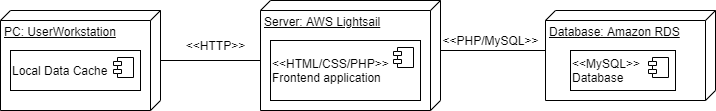

The diagram above was exported from draw.io. Its source (the exported page's mxGraphModel, read from the mxfile embedded in the PNG):
<mxGraphModel dx="997" dy="548" grid="1" gridSize="10" guides="1" tooltips="1" connect="1" arrows="1" fold="1" page="1" pageScale="1" pageWidth="850" pageHeight="1100" math="0" shadow="0">
  <root>
    <mxCell id="0" />
    <mxCell id="1" parent="0" />
    <mxCell id="Hj-PANzzyjieqBjg2UMi-28" style="edgeStyle=none;rounded=0;orthogonalLoop=1;jettySize=auto;html=1;exitX=0;exitY=0;exitDx=50;exitDy=0;exitPerimeter=0;entryX=0;entryY=0;entryDx=60;entryDy=180;entryPerimeter=0;endArrow=none;endFill=0;" parent="1" source="Hj-PANzzyjieqBjg2UMi-2" target="Hj-PANzzyjieqBjg2UMi-4" edge="1">
      <mxGeometry relative="1" as="geometry" />
    </mxCell>
    <mxCell id="Hj-PANzzyjieqBjg2UMi-2" value="PC: UserWorkstation" style="verticalAlign=top;align=left;spacingTop=8;spacingLeft=2;spacingRight=12;shape=cube;size=10;direction=south;fontStyle=4;html=1;" parent="1" vertex="1">
      <mxGeometry x="30" y="50" width="160" height="100" as="geometry" />
    </mxCell>
    <mxCell id="Hj-PANzzyjieqBjg2UMi-8" style="edgeStyle=none;rounded=0;orthogonalLoop=1;jettySize=auto;html=1;exitX=0;exitY=0;exitDx=50;exitDy=0;exitPerimeter=0;entryX=0;entryY=0;entryDx=40;entryDy=150;entryPerimeter=0;endArrow=none;endFill=0;" parent="1" source="Hj-PANzzyjieqBjg2UMi-4" target="Hj-PANzzyjieqBjg2UMi-5" edge="1">
      <mxGeometry relative="1" as="geometry" />
    </mxCell>
    <mxCell id="Hj-PANzzyjieqBjg2UMi-4" value="Server: AWS Lightsail&lt;br&gt;" style="verticalAlign=top;align=left;spacingTop=8;spacingLeft=2;spacingRight=12;shape=cube;size=10;direction=south;fontStyle=4;html=1;" parent="1" vertex="1">
      <mxGeometry x="290" y="40" width="180" height="110" as="geometry" />
    </mxCell>
    <mxCell id="Hj-PANzzyjieqBjg2UMi-5" value="Database: Amazon RDS" style="verticalAlign=top;align=left;spacingTop=8;spacingLeft=2;spacingRight=12;shape=cube;size=10;direction=south;fontStyle=4;html=1;" parent="1" vertex="1">
      <mxGeometry x="575" y="50" width="170" height="90" as="geometry" />
    </mxCell>
    <mxCell id="Hj-PANzzyjieqBjg2UMi-19" value="&amp;lt;&amp;lt;HTTP&amp;gt;&amp;gt;" style="text;html=1;align=center;verticalAlign=middle;resizable=0;points=[];autosize=1;strokeColor=none;fillColor=none;" parent="1" vertex="1">
      <mxGeometry x="210" y="75" width="70" height="20" as="geometry" />
    </mxCell>
    <mxCell id="Hj-PANzzyjieqBjg2UMi-20" value="&amp;lt;&amp;lt;PHP/MySQL&amp;gt;&amp;gt;" style="text;html=1;align=center;verticalAlign=middle;resizable=0;points=[];autosize=1;strokeColor=none;fillColor=none;" parent="1" vertex="1">
      <mxGeometry x="465" y="70" width="110" height="20" as="geometry" />
    </mxCell>
    <mxCell id="Hj-PANzzyjieqBjg2UMi-21" value="Local Data Cache" style="html=1;dropTarget=0;align=left;" parent="1" vertex="1">
      <mxGeometry x="40" y="90" width="130" height="40" as="geometry" />
    </mxCell>
    <mxCell id="Hj-PANzzyjieqBjg2UMi-22" value="" style="shape=module;jettyWidth=8;jettyHeight=4;" parent="Hj-PANzzyjieqBjg2UMi-21" vertex="1">
      <mxGeometry x="1" width="20" height="20" relative="1" as="geometry">
        <mxPoint x="-27" y="7" as="offset" />
      </mxGeometry>
    </mxCell>
    <mxCell id="Hj-PANzzyjieqBjg2UMi-25" value="&amp;lt;&amp;lt;HTML/CSS/PHP&amp;gt;&amp;gt;&lt;br&gt;Frontend application" style="html=1;dropTarget=0;align=left;" parent="1" vertex="1">
      <mxGeometry x="300" y="80" width="150" height="60" as="geometry" />
    </mxCell>
    <mxCell id="Hj-PANzzyjieqBjg2UMi-26" value="" style="shape=module;jettyWidth=8;jettyHeight=4;" parent="Hj-PANzzyjieqBjg2UMi-25" vertex="1">
      <mxGeometry x="1" width="20" height="20" relative="1" as="geometry">
        <mxPoint x="-27" y="7" as="offset" />
      </mxGeometry>
    </mxCell>
    <mxCell id="Hj-PANzzyjieqBjg2UMi-29" value="&amp;lt;&amp;lt;MySQL&amp;gt;&amp;gt;&lt;br&gt;Database" style="html=1;dropTarget=0;align=left;" parent="1" vertex="1">
      <mxGeometry x="600" y="90" width="105" height="40" as="geometry" />
    </mxCell>
    <mxCell id="Hj-PANzzyjieqBjg2UMi-30" value="" style="shape=module;jettyWidth=8;jettyHeight=4;" parent="Hj-PANzzyjieqBjg2UMi-29" vertex="1">
      <mxGeometry x="1" width="20" height="20" relative="1" as="geometry">
        <mxPoint x="-27" y="7" as="offset" />
      </mxGeometry>
    </mxCell>
  </root>
</mxGraphModel>